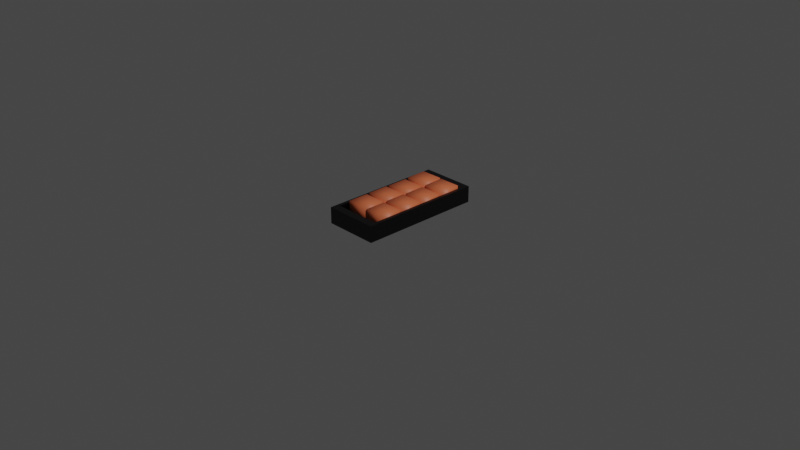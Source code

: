 # Source: BOLEN.blend  (saved by Blender 2.92.15; exported with 4.5.12 LTS)
import bpy
from mathutils import Matrix  # noqa: F401  (used for matrix-valued properties, if any)

bpy.ops.wm.read_factory_settings(use_empty=True)
scene = bpy.context.scene
scene.name = 'Scene'

# ---- collections
col_collection = bpy.data.collections.new('Collection'); scene.collection.children.link(col_collection)

# ---- materials (node trees are filled in below, after node groups)
mat_material = bpy.data.materials.new('Material')
mat_material.alpha_threshold = 0.0
mat_material.use_transparent_shadow = False
mat_material.line_color = (0.0, 0.0, 0.0, 1.0)
mat_material_008 = bpy.data.materials.new('Material.008')
mat_material_008.use_transparent_shadow = False
mat_material_004 = bpy.data.materials.new('Material.004')
mat_material_004.use_transparent_shadow = False
mat_material_007 = bpy.data.materials.new('Material.007')
mat_material_007.use_transparent_shadow = False
mat_material_003 = bpy.data.materials.new('Material.003')
mat_material_003.use_transparent_shadow = False
mat_material_006 = bpy.data.materials.new('Material.006')
mat_material_006.use_transparent_shadow = False
mat_material_002 = bpy.data.materials.new('Material.002')
mat_material_002.use_transparent_shadow = False
mat_material_005 = bpy.data.materials.new('Material.005')
mat_material_005.use_transparent_shadow = False
mat_material_001 = bpy.data.materials.new('Material.001')
mat_material_001.use_transparent_shadow = False

# ---- material node trees
mat_material.use_nodes = True; mat_material.node_tree.nodes.clear()
_N = mat_material.node_tree.nodes; _L = mat_material.node_tree.links
n0 = _N.new('ShaderNodeOutputMaterial'); n0.name = 'Material Output'; n0.location = (300, 300)
n1 = _N.new('ShaderNodeBsdfPrincipled'); n1.name = 'Principled BSDF'; n1.location = (10, 300)
n1.distribution = 'GGX'
n1.subsurface_method = 'BURLEY'
n1.inputs[0].default_value = (0.0, 0.0, 0.0, 1.0)
n1.inputs[2].default_value = 0.4
n1.inputs[3].default_value = 1.45
n1.inputs[27].default_value = (0.0, 0.0, 0.0, 1.0)
n1.inputs[28].default_value = 1.0
_L.new(n1.outputs[0], n0.inputs[0])
n0.is_active_output = True
mat_material_008.use_nodes = True; mat_material_008.node_tree.nodes.clear()
_N = mat_material_008.node_tree.nodes; _L = mat_material_008.node_tree.links
n0 = _N.new('ShaderNodeBsdfPrincipled'); n0.name = 'Principled BSDF'; n0.location = (10, 300)
n0.distribution = 'GGX'
n0.subsurface_method = 'BURLEY'
n0.inputs[0].default_value = (0.7991, 0.1746, 0.06848, 1.0)
n0.inputs[3].default_value = 1.45
n0.inputs[27].default_value = (0.0, 0.0, 0.0, 1.0)
n0.inputs[28].default_value = 1.0
n1 = _N.new('ShaderNodeOutputMaterial'); n1.name = 'Material Output'; n1.location = (300, 300)
_L.new(n0.outputs[0], n1.inputs[0])
n1.is_active_output = True
mat_material_004.use_nodes = True; mat_material_004.node_tree.nodes.clear()
_N = mat_material_004.node_tree.nodes; _L = mat_material_004.node_tree.links
n0 = _N.new('ShaderNodeBsdfPrincipled'); n0.name = 'Principled BSDF'; n0.location = (10, 300)
n0.distribution = 'GGX'
n0.subsurface_method = 'BURLEY'
n0.inputs[0].default_value = (0.7991, 0.1746, 0.06848, 1.0)
n0.inputs[3].default_value = 1.45
n0.inputs[27].default_value = (0.0, 0.0, 0.0, 1.0)
n0.inputs[28].default_value = 1.0
n1 = _N.new('ShaderNodeOutputMaterial'); n1.name = 'Material Output'; n1.location = (300, 300)
_L.new(n0.outputs[0], n1.inputs[0])
n1.is_active_output = True
mat_material_007.use_nodes = True; mat_material_007.node_tree.nodes.clear()
_N = mat_material_007.node_tree.nodes; _L = mat_material_007.node_tree.links
n0 = _N.new('ShaderNodeBsdfPrincipled'); n0.name = 'Principled BSDF'; n0.location = (10, 300)
n0.distribution = 'GGX'
n0.subsurface_method = 'BURLEY'
n0.inputs[0].default_value = (0.7991, 0.1746, 0.06848, 1.0)
n0.inputs[3].default_value = 1.45
n0.inputs[27].default_value = (0.0, 0.0, 0.0, 1.0)
n0.inputs[28].default_value = 1.0
n1 = _N.new('ShaderNodeOutputMaterial'); n1.name = 'Material Output'; n1.location = (300, 300)
_L.new(n0.outputs[0], n1.inputs[0])
n1.is_active_output = True
mat_material_003.use_nodes = True; mat_material_003.node_tree.nodes.clear()
_N = mat_material_003.node_tree.nodes; _L = mat_material_003.node_tree.links
n0 = _N.new('ShaderNodeBsdfPrincipled'); n0.name = 'Principled BSDF'; n0.location = (10, 300)
n0.distribution = 'GGX'
n0.subsurface_method = 'BURLEY'
n0.inputs[0].default_value = (0.7991, 0.1746, 0.06848, 1.0)
n0.inputs[3].default_value = 1.45
n0.inputs[27].default_value = (0.0, 0.0, 0.0, 1.0)
n0.inputs[28].default_value = 1.0
n1 = _N.new('ShaderNodeOutputMaterial'); n1.name = 'Material Output'; n1.location = (300, 300)
_L.new(n0.outputs[0], n1.inputs[0])
n1.is_active_output = True
mat_material_006.use_nodes = True; mat_material_006.node_tree.nodes.clear()
_N = mat_material_006.node_tree.nodes; _L = mat_material_006.node_tree.links
n0 = _N.new('ShaderNodeBsdfPrincipled'); n0.name = 'Principled BSDF'; n0.location = (10, 300)
n0.distribution = 'GGX'
n0.subsurface_method = 'BURLEY'
n0.inputs[0].default_value = (0.7991, 0.1746, 0.06848, 1.0)
n0.inputs[3].default_value = 1.45
n0.inputs[27].default_value = (0.0, 0.0, 0.0, 1.0)
n0.inputs[28].default_value = 1.0
n1 = _N.new('ShaderNodeOutputMaterial'); n1.name = 'Material Output'; n1.location = (300, 300)
_L.new(n0.outputs[0], n1.inputs[0])
n1.is_active_output = True
mat_material_002.use_nodes = True; mat_material_002.node_tree.nodes.clear()
_N = mat_material_002.node_tree.nodes; _L = mat_material_002.node_tree.links
n0 = _N.new('ShaderNodeBsdfPrincipled'); n0.name = 'Principled BSDF'; n0.location = (10, 300)
n0.distribution = 'GGX'
n0.subsurface_method = 'BURLEY'
n0.inputs[0].default_value = (0.7991, 0.1746, 0.06848, 1.0)
n0.inputs[3].default_value = 1.45
n0.inputs[27].default_value = (0.0, 0.0, 0.0, 1.0)
n0.inputs[28].default_value = 1.0
n1 = _N.new('ShaderNodeOutputMaterial'); n1.name = 'Material Output'; n1.location = (300, 300)
_L.new(n0.outputs[0], n1.inputs[0])
n1.is_active_output = True
mat_material_005.use_nodes = True; mat_material_005.node_tree.nodes.clear()
_N = mat_material_005.node_tree.nodes; _L = mat_material_005.node_tree.links
n0 = _N.new('ShaderNodeBsdfPrincipled'); n0.name = 'Principled BSDF'; n0.location = (10, 300)
n0.distribution = 'GGX'
n0.subsurface_method = 'BURLEY'
n0.inputs[0].default_value = (0.7991, 0.1746, 0.06848, 1.0)
n0.inputs[3].default_value = 1.45
n0.inputs[27].default_value = (0.0, 0.0, 0.0, 1.0)
n0.inputs[28].default_value = 1.0
n1 = _N.new('ShaderNodeOutputMaterial'); n1.name = 'Material Output'; n1.location = (300, 300)
_L.new(n0.outputs[0], n1.inputs[0])
n1.is_active_output = True
mat_material_001.use_nodes = True; mat_material_001.node_tree.nodes.clear()
_N = mat_material_001.node_tree.nodes; _L = mat_material_001.node_tree.links
n0 = _N.new('ShaderNodeBsdfPrincipled'); n0.name = 'Principled BSDF'; n0.location = (10, 300)
n0.distribution = 'GGX'
n0.subsurface_method = 'BURLEY'
n0.inputs[0].default_value = (0.7991, 0.1746, 0.06848, 1.0)
n0.inputs[3].default_value = 1.45
n0.inputs[27].default_value = (0.0, 0.0, 0.0, 1.0)
n0.inputs[28].default_value = 1.0
n1 = _N.new('ShaderNodeOutputMaterial'); n1.name = 'Material Output'; n1.location = (300, 300)
_L.new(n0.outputs[0], n1.inputs[0])
n1.is_active_output = True

# ---- world
world_world = bpy.data.worlds.new('World'); scene.world = world_world
world_world.use_nodes = True; world_world.node_tree.nodes.clear()
_N = world_world.node_tree.nodes; _L = world_world.node_tree.links
n0 = _N.new('ShaderNodeOutputWorld'); n0.name = 'World Output'; n0.location = (300, 300)
n1 = _N.new('ShaderNodeBackground'); n1.name = 'Background'; n1.location = (10, 300)
n1.inputs[0].default_value = (0.05088, 0.05088, 0.05088, 1.0)
_L.new(n1.outputs[0], n0.inputs[0])
n0.is_active_output = True
world_world.color = (0.05088, 0.05088, 0.05088)
world_world.use_sun_shadow = False
world_world.sun_shadow_jitter_overblur = 0.0

# ---- cameras
cam_camera = bpy.data.cameras.new('Camera')
cam_camera.clip_end = 100.0
cam_camera.ortho_scale = 7.314

# ---- lights
light_light = bpy.data.lights.new('Light', 'POINT')
light_light.transmission_factor = 0.0
light_light.energy = 1000.0
light_light.shadow_soft_size = 0.1
light_light.shadow_maximum_resolution = 0.006
light_light.use_absolute_resolution = True

# ---- meshes
me_cube = bpy.data.meshes.new('Cube')
me_cube.from_pydata([(1.0, 1.0, 1.0), (1.0, 1.0, -1.0), (1.0, -1.0, 1.0), (1.0, -1.0, -1.0), (-1.0, 1.0, 1.0), (-1.0, 1.0, -1.0), (-1.0, -1.0, 1.0), (-1.0, -1.0, -1.0)], [], [(3, 2, 6, 7), (7, 6, 4, 5), (5, 1, 3, 7), (1, 0, 2, 3), (5, 4, 0, 1)])
_uv = me_cube.uv_layers.new(name='UVMap')
_uv.uv.foreach_set('vector', [0.375, 0.75, 0.625, 0.75, 0.625, 1.0, 0.375, 1.0, 0.375, 0.0, 0.625, 0.0, 0.625, 0.25, 0.375, 0.25, 0.125, 0.5, 0.375, 0.5, 0.375, 0.75, 0.125, 0.75, 0.375, 0.5, 0.625, 0.5, 0.625, 0.75, 0.375, 0.75, 0.375, 0.25, 0.625, 0.25, 0.625, 0.5, 0.375, 0.5])
me_cube.materials.append(mat_material)
me_cube.use_remesh_preserve_volume = False
me_cube.use_remesh_preserve_attributes = False
me_cube.use_mirror_vertex_groups = False
me_cube.update()
me_cube_001 = bpy.data.meshes.new('Cube.001')
me_cube_001.from_pydata([(-1.0, -1.0, -1.0), (-1.0, -1.0, 1.0), (-1.0, 1.0, -1.0), (-1.0, 1.0, 1.0), (1.0, -1.0, -1.0), (1.0, -1.0, 1.0), (1.0, 1.0, -1.0), (1.0, 1.0, 1.0)], [], [(0, 1, 3, 2), (2, 3, 7, 6), (6, 7, 5, 4), (4, 5, 1, 0), (2, 6, 4, 0), (7, 3, 1, 5)])
me_cube_001.polygons.foreach_set('use_smooth', [True] * 6)
_uv = me_cube_001.uv_layers.new(name='UVMap')
_uv.uv.foreach_set('vector', [0.375, 0.0, 0.625, 0.0, 0.625, 0.25, 0.375, 0.25, 0.375, 0.25, 0.625, 0.25, 0.625, 0.5, 0.375, 0.5, 0.375, 0.5, 0.625, 0.5, 0.625, 0.75, 0.375, 0.75, 0.375, 0.75, 0.625, 0.75, 0.625, 1.0, 0.375, 1.0, 0.125, 0.5, 0.375, 0.5, 0.375, 0.75, 0.125, 0.75, 0.625, 0.5, 0.875, 0.5, 0.875, 0.75, 0.625, 0.75])
me_cube_001.materials.append(mat_material_008)
me_cube_001.use_remesh_fix_poles = True
me_cube_001.use_remesh_preserve_attributes = False
me_cube_001.use_mirror_vertex_groups = False
me_cube_001.update()
me_cube_002 = bpy.data.meshes.new('Cube.002')
me_cube_002.from_pydata([(-1.0, -1.0, -1.0), (-1.0, -1.0, 1.0), (-1.0, 1.0, -1.0), (-1.0, 1.0, 1.0), (1.0, -1.0, -1.0), (1.0, -1.0, 1.0), (1.0, 1.0, -1.0), (1.0, 1.0, 1.0)], [], [(0, 1, 3, 2), (2, 3, 7, 6), (6, 7, 5, 4), (4, 5, 1, 0), (2, 6, 4, 0), (7, 3, 1, 5)])
me_cube_002.polygons.foreach_set('use_smooth', [True] * 6)
_uv = me_cube_002.uv_layers.new(name='UVMap')
_uv.uv.foreach_set('vector', [0.375, 0.0, 0.625, 0.0, 0.625, 0.25, 0.375, 0.25, 0.375, 0.25, 0.625, 0.25, 0.625, 0.5, 0.375, 0.5, 0.375, 0.5, 0.625, 0.5, 0.625, 0.75, 0.375, 0.75, 0.375, 0.75, 0.625, 0.75, 0.625, 1.0, 0.375, 1.0, 0.125, 0.5, 0.375, 0.5, 0.375, 0.75, 0.125, 0.75, 0.625, 0.5, 0.875, 0.5, 0.875, 0.75, 0.625, 0.75])
me_cube_002.materials.append(mat_material_004)
me_cube_002.use_remesh_fix_poles = True
me_cube_002.use_remesh_preserve_attributes = False
me_cube_002.use_mirror_vertex_groups = False
me_cube_002.update()
me_cube_003 = bpy.data.meshes.new('Cube.003')
me_cube_003.from_pydata([(-1.0, -1.0, -1.0), (-1.0, -1.0, 1.0), (-1.0, 1.0, -1.0), (-1.0, 1.0, 1.0), (1.0, -1.0, -1.0), (1.0, -1.0, 1.0), (1.0, 1.0, -1.0), (1.0, 1.0, 1.0)], [], [(0, 1, 3, 2), (2, 3, 7, 6), (6, 7, 5, 4), (4, 5, 1, 0), (2, 6, 4, 0), (7, 3, 1, 5)])
me_cube_003.polygons.foreach_set('use_smooth', [True] * 6)
_uv = me_cube_003.uv_layers.new(name='UVMap')
_uv.uv.foreach_set('vector', [0.375, 0.0, 0.625, 0.0, 0.625, 0.25, 0.375, 0.25, 0.375, 0.25, 0.625, 0.25, 0.625, 0.5, 0.375, 0.5, 0.375, 0.5, 0.625, 0.5, 0.625, 0.75, 0.375, 0.75, 0.375, 0.75, 0.625, 0.75, 0.625, 1.0, 0.375, 1.0, 0.125, 0.5, 0.375, 0.5, 0.375, 0.75, 0.125, 0.75, 0.625, 0.5, 0.875, 0.5, 0.875, 0.75, 0.625, 0.75])
me_cube_003.materials.append(mat_material_007)
me_cube_003.use_remesh_fix_poles = True
me_cube_003.use_remesh_preserve_attributes = False
me_cube_003.use_mirror_vertex_groups = False
me_cube_003.update()
me_cube_004 = bpy.data.meshes.new('Cube.004')
me_cube_004.from_pydata([(-1.0, -1.0, -1.0), (-1.0, -1.0, 1.0), (-1.0, 1.0, -1.0), (-1.0, 1.0, 1.0), (1.0, -1.0, -1.0), (1.0, -1.0, 1.0), (1.0, 1.0, -1.0), (1.0, 1.0, 1.0)], [], [(0, 1, 3, 2), (2, 3, 7, 6), (6, 7, 5, 4), (4, 5, 1, 0), (2, 6, 4, 0), (7, 3, 1, 5)])
me_cube_004.polygons.foreach_set('use_smooth', [True] * 6)
_uv = me_cube_004.uv_layers.new(name='UVMap')
_uv.uv.foreach_set('vector', [0.375, 0.0, 0.625, 0.0, 0.625, 0.25, 0.375, 0.25, 0.375, 0.25, 0.625, 0.25, 0.625, 0.5, 0.375, 0.5, 0.375, 0.5, 0.625, 0.5, 0.625, 0.75, 0.375, 0.75, 0.375, 0.75, 0.625, 0.75, 0.625, 1.0, 0.375, 1.0, 0.125, 0.5, 0.375, 0.5, 0.375, 0.75, 0.125, 0.75, 0.625, 0.5, 0.875, 0.5, 0.875, 0.75, 0.625, 0.75])
me_cube_004.materials.append(mat_material_003)
me_cube_004.use_remesh_fix_poles = True
me_cube_004.use_remesh_preserve_attributes = False
me_cube_004.use_mirror_vertex_groups = False
me_cube_004.update()
me_cube_005 = bpy.data.meshes.new('Cube.005')
me_cube_005.from_pydata([(-1.0, -1.0, -1.0), (-1.0, -1.0, 1.0), (-1.0, 1.0, -1.0), (-1.0, 1.0, 1.0), (1.0, -1.0, -1.0), (1.0, -1.0, 1.0), (1.0, 1.0, -1.0), (1.0, 1.0, 1.0)], [], [(0, 1, 3, 2), (2, 3, 7, 6), (6, 7, 5, 4), (4, 5, 1, 0), (2, 6, 4, 0), (7, 3, 1, 5)])
me_cube_005.polygons.foreach_set('use_smooth', [True] * 6)
_uv = me_cube_005.uv_layers.new(name='UVMap')
_uv.uv.foreach_set('vector', [0.375, 0.0, 0.625, 0.0, 0.625, 0.25, 0.375, 0.25, 0.375, 0.25, 0.625, 0.25, 0.625, 0.5, 0.375, 0.5, 0.375, 0.5, 0.625, 0.5, 0.625, 0.75, 0.375, 0.75, 0.375, 0.75, 0.625, 0.75, 0.625, 1.0, 0.375, 1.0, 0.125, 0.5, 0.375, 0.5, 0.375, 0.75, 0.125, 0.75, 0.625, 0.5, 0.875, 0.5, 0.875, 0.75, 0.625, 0.75])
me_cube_005.materials.append(mat_material_006)
me_cube_005.use_remesh_fix_poles = True
me_cube_005.use_remesh_preserve_attributes = False
me_cube_005.use_mirror_vertex_groups = False
me_cube_005.update()
me_cube_006 = bpy.data.meshes.new('Cube.006')
me_cube_006.from_pydata([(-1.0, -1.0, -1.0), (-1.0, -1.0, 1.0), (-1.0, 1.0, -1.0), (-1.0, 1.0, 1.0), (1.0, -1.0, -1.0), (1.0, -1.0, 1.0), (1.0, 1.0, -1.0), (1.0, 1.0, 1.0)], [], [(0, 1, 3, 2), (2, 3, 7, 6), (6, 7, 5, 4), (4, 5, 1, 0), (2, 6, 4, 0), (7, 3, 1, 5)])
me_cube_006.polygons.foreach_set('use_smooth', [True] * 6)
_uv = me_cube_006.uv_layers.new(name='UVMap')
_uv.uv.foreach_set('vector', [0.375, 0.0, 0.625, 0.0, 0.625, 0.25, 0.375, 0.25, 0.375, 0.25, 0.625, 0.25, 0.625, 0.5, 0.375, 0.5, 0.375, 0.5, 0.625, 0.5, 0.625, 0.75, 0.375, 0.75, 0.375, 0.75, 0.625, 0.75, 0.625, 1.0, 0.375, 1.0, 0.125, 0.5, 0.375, 0.5, 0.375, 0.75, 0.125, 0.75, 0.625, 0.5, 0.875, 0.5, 0.875, 0.75, 0.625, 0.75])
me_cube_006.materials.append(mat_material_002)
me_cube_006.use_remesh_fix_poles = True
me_cube_006.use_remesh_preserve_attributes = False
me_cube_006.use_mirror_vertex_groups = False
me_cube_006.update()
me_cube_007 = bpy.data.meshes.new('Cube.007')
me_cube_007.from_pydata([(-1.0, -1.0, -1.0), (-1.0, -1.0, 1.0), (-1.0, 1.0, -1.0), (-1.0, 1.0, 1.0), (1.0, -1.0, -1.0), (1.0, -1.0, 1.0), (1.0, 1.0, -1.0), (1.0, 1.0, 1.0)], [], [(0, 1, 3, 2), (2, 3, 7, 6), (6, 7, 5, 4), (4, 5, 1, 0), (2, 6, 4, 0), (7, 3, 1, 5)])
me_cube_007.polygons.foreach_set('use_smooth', [True] * 6)
_uv = me_cube_007.uv_layers.new(name='UVMap')
_uv.uv.foreach_set('vector', [0.375, 0.0, 0.625, 0.0, 0.625, 0.25, 0.375, 0.25, 0.375, 0.25, 0.625, 0.25, 0.625, 0.5, 0.375, 0.5, 0.375, 0.5, 0.625, 0.5, 0.625, 0.75, 0.375, 0.75, 0.375, 0.75, 0.625, 0.75, 0.625, 1.0, 0.375, 1.0, 0.125, 0.5, 0.375, 0.5, 0.375, 0.75, 0.125, 0.75, 0.625, 0.5, 0.875, 0.5, 0.875, 0.75, 0.625, 0.75])
me_cube_007.materials.append(mat_material_005)
me_cube_007.use_remesh_fix_poles = True
me_cube_007.use_remesh_preserve_attributes = False
me_cube_007.use_mirror_vertex_groups = False
me_cube_007.update()
me_cube_008 = bpy.data.meshes.new('Cube.008')
me_cube_008.from_pydata([(-1.0, -1.0, -1.0), (-1.0, -1.0, 1.0), (-1.0, 1.0, -1.0), (-1.0, 1.0, 1.0), (1.0, -1.0, -1.0), (1.0, -1.0, 1.0), (1.0, 1.0, -1.0), (1.0, 1.0, 1.0)], [], [(0, 1, 3, 2), (2, 3, 7, 6), (6, 7, 5, 4), (4, 5, 1, 0), (2, 6, 4, 0), (7, 3, 1, 5)])
me_cube_008.polygons.foreach_set('use_smooth', [True] * 6)
_uv = me_cube_008.uv_layers.new(name='UVMap')
_uv.uv.foreach_set('vector', [0.375, 0.0, 0.625, 0.0, 0.625, 0.25, 0.375, 0.25, 0.375, 0.25, 0.625, 0.25, 0.625, 0.5, 0.375, 0.5, 0.375, 0.5, 0.625, 0.5, 0.625, 0.75, 0.375, 0.75, 0.375, 0.75, 0.625, 0.75, 0.625, 1.0, 0.375, 1.0, 0.125, 0.5, 0.375, 0.5, 0.375, 0.75, 0.125, 0.75, 0.625, 0.5, 0.875, 0.5, 0.875, 0.75, 0.625, 0.75])
me_cube_008.materials.append(mat_material_001)
me_cube_008.use_remesh_fix_poles = True
me_cube_008.use_remesh_preserve_attributes = False
me_cube_008.use_mirror_vertex_groups = False
me_cube_008.update()

# ---- objects
ob_cube = bpy.data.objects.new('Cube', me_cube)
ob_light = bpy.data.objects.new('Light', light_light)
ob_camera = bpy.data.objects.new('Camera', cam_camera)
ob_cube_001 = bpy.data.objects.new('Cube.001', me_cube_001)
ob_cube_002 = bpy.data.objects.new('Cube.002', me_cube_002)
ob_cube_003 = bpy.data.objects.new('Cube.003', me_cube_003)
ob_cube_004 = bpy.data.objects.new('Cube.004', me_cube_004)
ob_cube_005 = bpy.data.objects.new('Cube.005', me_cube_005)
ob_cube_006 = bpy.data.objects.new('Cube.006', me_cube_006)
ob_cube_007 = bpy.data.objects.new('Cube.007', me_cube_007)
ob_cube_008 = bpy.data.objects.new('Cube.008', me_cube_008)

# ---- transforms, parenting, visibility, modifiers, constraints
ob_cube.location = (0.0, 0.02756, 0.1513)
ob_cube.scale = (0.2946, 0.6749, 0.08822)
ob_cube.lock_rotations_4d = False
ob_cube.empty_display_type = 'ARROWS'
ob_cube.lineart.crease_threshold = 0.0
_m = ob_cube.modifiers.new('Solidify', 'SOLIDIFY')
_m.thickness = 0.18
ob_light.location = (4.076, 1.005, 5.904)
ob_light.rotation_euler = (0.6503, 0.05522, 1.866)
ob_light.lock_rotations_4d = False
ob_light.empty_display_type = 'ARROWS'
ob_light.color = (0.0, 0.0, 0.0, 0.0)
ob_light.lineart.crease_threshold = 0.0
ob_camera.location = (7.359, -6.926, 4.958)
ob_camera.rotation_euler = (1.109, 0.0, 0.8149)
ob_camera.lock_rotations_4d = False
ob_camera.empty_display_type = 'ARROWS'
ob_camera.color = (0.0, 0.0, 0.0, 0.0)
ob_camera.display_type = 'WIRE'
ob_camera.lineart.crease_threshold = 0.0
ob_cube_001.location = (0.1277, -0.3338, 0.1603)
ob_cube_001.scale = (0.1194, 0.1153, 0.09644)
ob_cube_001.lineart.crease_threshold = 0.0
ob_cube_002.location = (-0.1259, -0.3323, 0.1641)
ob_cube_002.scale = (0.1194, 0.1153, 0.09644)
ob_cube_002.lineart.crease_threshold = 0.0
ob_cube_003.location = (0.1235, -0.06422, 0.1605)
ob_cube_003.scale = (0.1194, 0.1153, 0.09644)
ob_cube_003.lineart.crease_threshold = 0.0
ob_cube_004.location = (-0.1302, -0.06268, 0.1644)
ob_cube_004.scale = (0.1194, 0.1153, 0.09644)
ob_cube_004.lineart.crease_threshold = 0.0
ob_cube_005.location = (0.127, 0.1995, 0.1608)
ob_cube_005.scale = (0.1194, 0.1153, 0.09644)
ob_cube_005.lineart.crease_threshold = 0.0
ob_cube_006.location = (-0.1266, 0.2011, 0.1646)
ob_cube_006.scale = (0.1194, 0.1153, 0.09644)
ob_cube_006.lineart.crease_threshold = 0.0
ob_cube_007.location = (0.1287, 0.4729, 0.1693)
ob_cube_007.rotation_euler = (0.0, -0.0, 0.01499)
ob_cube_007.scale = (0.1194, 0.1153, 0.09644)
ob_cube_007.lineart.crease_threshold = 0.0
ob_cube_008.location = (-0.1249, 0.4707, 0.1731)
ob_cube_008.rotation_euler = (0.0, -0.0, 0.01499)
ob_cube_008.scale = (0.1194, 0.1153, 0.09644)
ob_cube_008.lineart.crease_threshold = 0.0

# ---- collection membership
col_collection.objects.link(ob_cube)
col_collection.objects.link(ob_light)
col_collection.objects.link(ob_camera)
col_collection.objects.link(ob_cube_001)
col_collection.objects.link(ob_cube_002)
col_collection.objects.link(ob_cube_003)
col_collection.objects.link(ob_cube_004)
col_collection.objects.link(ob_cube_005)
col_collection.objects.link(ob_cube_006)
col_collection.objects.link(ob_cube_007)
col_collection.objects.link(ob_cube_008)

# ---- scene / render settings (as saved in the file)
scene.camera = ob_camera
scene.frame_start = 1; scene.frame_end = 250; scene.frame_set(1)
scene.render.engine = 'BLENDER_EEVEE_NEXT'
scene.cycles.use_denoising = False
scene.cycles.samples = 128
scene.cycles.sampling_pattern = 'TABULATED_SOBOL'
scene.cycles.use_adaptive_sampling = False
scene.cycles.use_light_tree = False
scene.view_settings.view_transform = 'Filmic'
bpy.context.view_layer.update()
